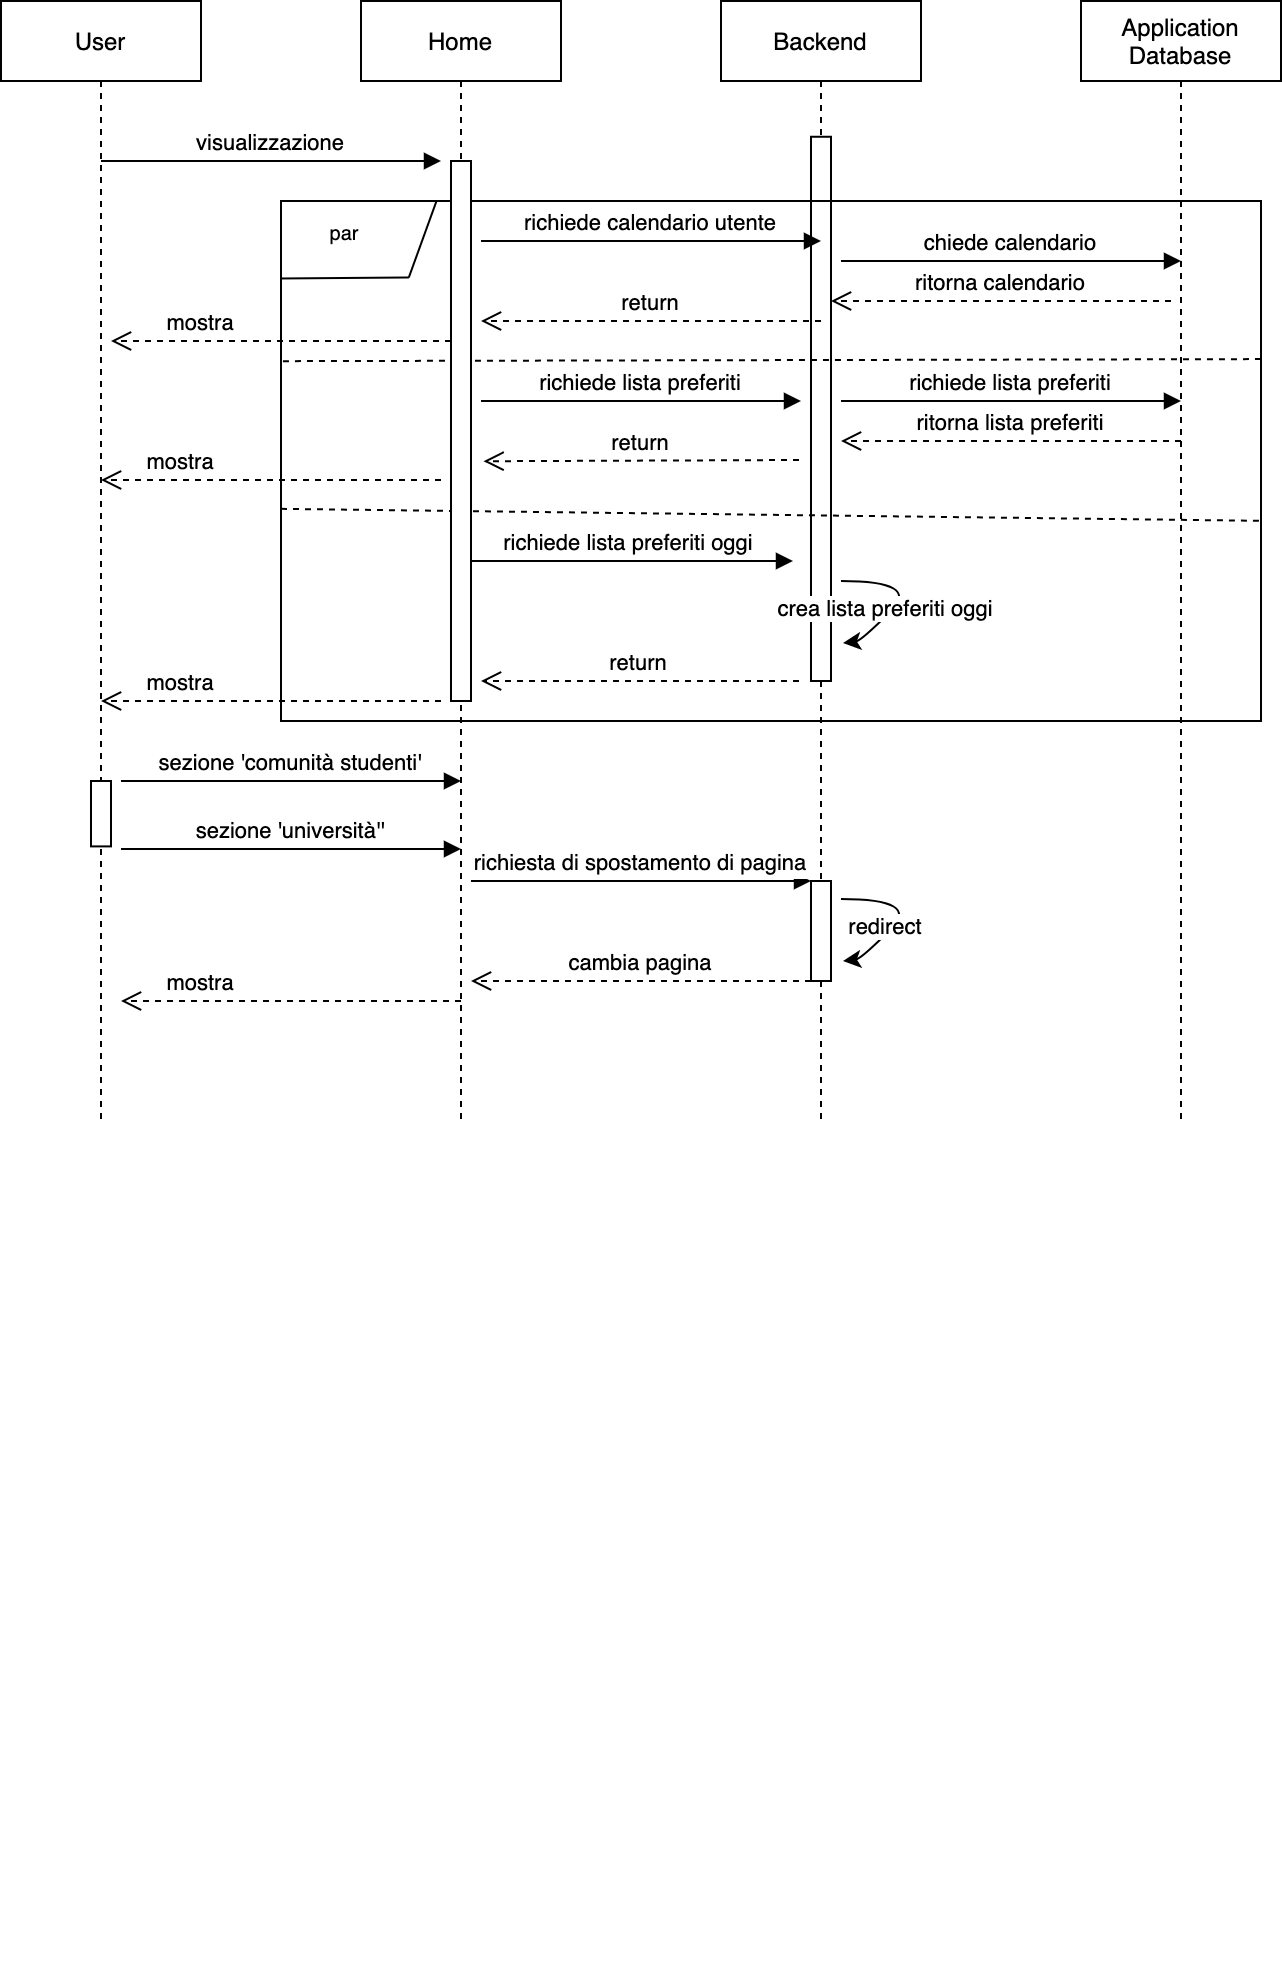

The diagram above was exported from draw.io. Its source (the exported page's mxGraphModel, read from the mxfile embedded in the PNG):
<mxGraphModel dx="786" dy="572" grid="1" gridSize="10" guides="1" tooltips="1" connect="1" arrows="1" fold="1" page="1" pageScale="1" pageWidth="827" pageHeight="1169" math="0" shadow="0">
  <root>
    <mxCell id="0" />
    <mxCell id="1" parent="0" />
    <mxCell id="_Xf0MQpy8wOcMs5rYw0k-5" value="" style="group" parent="1" vertex="1" connectable="0">
      <mxGeometry x="100" y="160" width="100" height="560" as="geometry" />
    </mxCell>
    <mxCell id="_Xf0MQpy8wOcMs5rYw0k-6" value="User" style="shape=umlLifeline;perimeter=lifelinePerimeter;container=0;collapsible=0;recursiveResize=0;rounded=0;shadow=0;strokeWidth=1;" parent="_Xf0MQpy8wOcMs5rYw0k-5" vertex="1">
      <mxGeometry width="100" height="560" as="geometry" />
    </mxCell>
    <mxCell id="Qnq9YY0Caqt8NEBD0EHg-21" value="" style="points=[];perimeter=orthogonalPerimeter;rounded=0;shadow=0;strokeWidth=1;" parent="_Xf0MQpy8wOcMs5rYw0k-5" vertex="1">
      <mxGeometry x="45" y="390" width="10" height="32.7" as="geometry" />
    </mxCell>
    <mxCell id="_Xf0MQpy8wOcMs5rYw0k-9" value="" style="group" parent="1" vertex="1" connectable="0">
      <mxGeometry x="640" y="160" width="100" height="560" as="geometry" />
    </mxCell>
    <mxCell id="_Xf0MQpy8wOcMs5rYw0k-10" value="Application&#10;Database" style="shape=umlLifeline;perimeter=lifelinePerimeter;container=0;collapsible=0;recursiveResize=0;rounded=0;shadow=0;strokeWidth=1;" parent="_Xf0MQpy8wOcMs5rYw0k-9" vertex="1">
      <mxGeometry width="100" height="560.0000000000001" as="geometry" />
    </mxCell>
    <mxCell id="_Xf0MQpy8wOcMs5rYw0k-11" value="visualizzazione" style="verticalAlign=bottom;endArrow=block;shadow=0;strokeWidth=1;" parent="1" edge="1">
      <mxGeometry relative="1" as="geometry">
        <mxPoint x="150" y="240" as="sourcePoint" />
        <mxPoint x="320" y="240" as="targetPoint" />
      </mxGeometry>
    </mxCell>
    <mxCell id="_Xf0MQpy8wOcMs5rYw0k-12" value="" style="group" parent="1" vertex="1" connectable="0">
      <mxGeometry x="460" y="160" width="100" height="560" as="geometry" />
    </mxCell>
    <mxCell id="_Xf0MQpy8wOcMs5rYw0k-13" value="Backend" style="shape=umlLifeline;perimeter=lifelinePerimeter;container=0;collapsible=0;recursiveResize=0;rounded=0;shadow=0;strokeWidth=1;" parent="_Xf0MQpy8wOcMs5rYw0k-12" vertex="1">
      <mxGeometry width="100" height="560.0000000000001" as="geometry" />
    </mxCell>
    <mxCell id="_Xf0MQpy8wOcMs5rYw0k-18" value="" style="points=[];perimeter=orthogonalPerimeter;rounded=0;shadow=0;strokeWidth=1;" parent="_Xf0MQpy8wOcMs5rYw0k-12" vertex="1">
      <mxGeometry x="45" y="67.88" width="10" height="272.12" as="geometry" />
    </mxCell>
    <mxCell id="Qnq9YY0Caqt8NEBD0EHg-13" value="" style="points=[];perimeter=orthogonalPerimeter;rounded=0;shadow=0;strokeWidth=1;" parent="_Xf0MQpy8wOcMs5rYw0k-12" vertex="1">
      <mxGeometry x="45" y="440" width="10" height="50" as="geometry" />
    </mxCell>
    <mxCell id="Qnq9YY0Caqt8NEBD0EHg-15" value="" style="curved=1;endArrow=classic;html=1;" parent="_Xf0MQpy8wOcMs5rYw0k-12" edge="1">
      <mxGeometry width="50" height="50" relative="1" as="geometry">
        <mxPoint x="60" y="449" as="sourcePoint" />
        <mxPoint x="61" y="480" as="targetPoint" />
        <Array as="points">
          <mxPoint x="100" y="449" />
          <mxPoint x="70" y="479" />
        </Array>
      </mxGeometry>
    </mxCell>
    <mxCell id="Qnq9YY0Caqt8NEBD0EHg-16" value="redirect" style="edgeLabel;html=1;align=center;verticalAlign=middle;resizable=0;points=[];" parent="Qnq9YY0Caqt8NEBD0EHg-15" vertex="1" connectable="0">
      <mxGeometry x="-0.5435" y="-13" relative="1" as="geometry">
        <mxPoint as="offset" />
      </mxGeometry>
    </mxCell>
    <mxCell id="Qnq9YY0Caqt8NEBD0EHg-17" value="cambia pagina" style="verticalAlign=bottom;endArrow=open;dashed=1;endSize=8;shadow=0;strokeWidth=1;" parent="_Xf0MQpy8wOcMs5rYw0k-12" edge="1">
      <mxGeometry relative="1" as="geometry">
        <mxPoint x="-125" y="490" as="targetPoint" />
        <mxPoint x="45" y="490" as="sourcePoint" />
      </mxGeometry>
    </mxCell>
    <mxCell id="Qnq9YY0Caqt8NEBD0EHg-9" value="mostra" style="verticalAlign=bottom;endArrow=open;dashed=1;endSize=8;shadow=0;strokeWidth=1;" parent="1" edge="1">
      <mxGeometry x="0.5294" relative="1" as="geometry">
        <mxPoint x="150" y="509.9985714285714" as="targetPoint" />
        <mxPoint x="320" y="509.9985714285714" as="sourcePoint" />
        <mxPoint as="offset" />
      </mxGeometry>
    </mxCell>
    <mxCell id="Qnq9YY0Caqt8NEBD0EHg-8" value="mostra" style="verticalAlign=bottom;endArrow=open;dashed=1;endSize=8;shadow=0;strokeWidth=1;" parent="1" edge="1">
      <mxGeometry x="0.5294" relative="1" as="geometry">
        <mxPoint x="150" y="399.5010204081633" as="targetPoint" />
        <mxPoint x="320" y="399.5010204081633" as="sourcePoint" />
        <mxPoint as="offset" />
      </mxGeometry>
    </mxCell>
    <mxCell id="Qnq9YY0Caqt8NEBD0EHg-7" value="mostra" style="verticalAlign=bottom;endArrow=open;dashed=1;endSize=8;shadow=0;strokeWidth=1;" parent="1" edge="1">
      <mxGeometry x="0.4706" relative="1" as="geometry">
        <mxPoint x="155" y="329.995306122449" as="targetPoint" />
        <mxPoint x="325" y="329.995306122449" as="sourcePoint" />
        <mxPoint as="offset" />
      </mxGeometry>
    </mxCell>
    <mxCell id="Qnq9YY0Caqt8NEBD0EHg-18" value="mostra" style="verticalAlign=bottom;endArrow=open;dashed=1;endSize=8;shadow=0;strokeWidth=1;" parent="1" edge="1">
      <mxGeometry x="0.5294" relative="1" as="geometry">
        <mxPoint x="160" y="659.9985714285713" as="targetPoint" />
        <mxPoint x="330" y="659.9985714285713" as="sourcePoint" />
        <mxPoint as="offset" />
      </mxGeometry>
    </mxCell>
    <mxCell id="_Xf0MQpy8wOcMs5rYw0k-7" value="" style="group" parent="1" vertex="1" connectable="0">
      <mxGeometry x="280" y="160" width="450" height="990" as="geometry" />
    </mxCell>
    <mxCell id="_Xf0MQpy8wOcMs5rYw0k-8" value="Home" style="shape=umlLifeline;perimeter=lifelinePerimeter;container=0;collapsible=0;recursiveResize=0;rounded=0;shadow=0;strokeWidth=1;" parent="_Xf0MQpy8wOcMs5rYw0k-7" vertex="1">
      <mxGeometry width="100" height="560" as="geometry" />
    </mxCell>
    <mxCell id="_Xf0MQpy8wOcMs5rYw0k-28" value="" style="group" parent="_Xf0MQpy8wOcMs5rYw0k-7" vertex="1" connectable="0">
      <mxGeometry x="-40" y="100" width="490" height="260" as="geometry" />
    </mxCell>
    <mxCell id="_Xf0MQpy8wOcMs5rYw0k-29" value="" style="group" parent="_Xf0MQpy8wOcMs5rYw0k-28" vertex="1" connectable="0">
      <mxGeometry width="490.00000000000006" height="260" as="geometry" />
    </mxCell>
    <mxCell id="_Xf0MQpy8wOcMs5rYw0k-30" value="" style="rounded=0;whiteSpace=wrap;html=1;fillColor=none;" parent="_Xf0MQpy8wOcMs5rYw0k-29" vertex="1">
      <mxGeometry width="490.00000000000006" height="260" as="geometry" />
    </mxCell>
    <mxCell id="_Xf0MQpy8wOcMs5rYw0k-31" value="" style="endArrow=none;html=1;" parent="_Xf0MQpy8wOcMs5rYw0k-29" edge="1">
      <mxGeometry width="50" height="50" relative="1" as="geometry">
        <mxPoint y="38.739999999999995" as="sourcePoint" />
        <mxPoint x="63.913043478260875" y="38.23529411764706" as="targetPoint" />
        <Array as="points" />
      </mxGeometry>
    </mxCell>
    <mxCell id="_Xf0MQpy8wOcMs5rYw0k-32" value="" style="endArrow=none;html=1;" parent="_Xf0MQpy8wOcMs5rYw0k-29" edge="1">
      <mxGeometry width="50" height="50" relative="1" as="geometry">
        <mxPoint x="77.76086956521739" as="sourcePoint" />
        <mxPoint x="63.913043478260875" y="38.23529411764706" as="targetPoint" />
      </mxGeometry>
    </mxCell>
    <mxCell id="_Xf0MQpy8wOcMs5rYw0k-39" value="" style="endArrow=none;dashed=1;html=1;exitX=0.002;exitY=0.308;exitDx=0;exitDy=0;entryX=1.004;entryY=0.304;entryDx=0;entryDy=0;exitPerimeter=0;entryPerimeter=0;" parent="_Xf0MQpy8wOcMs5rYw0k-29" source="_Xf0MQpy8wOcMs5rYw0k-30" target="_Xf0MQpy8wOcMs5rYw0k-30" edge="1">
      <mxGeometry width="50" height="50" relative="1" as="geometry">
        <mxPoint x="130" y="170" as="sourcePoint" />
        <mxPoint x="180" y="120" as="targetPoint" />
      </mxGeometry>
    </mxCell>
    <mxCell id="_Xf0MQpy8wOcMs5rYw0k-16" value="richiede lista preferiti" style="verticalAlign=bottom;endArrow=block;shadow=0;strokeWidth=1;" parent="_Xf0MQpy8wOcMs5rYw0k-29" edge="1">
      <mxGeometry relative="1" as="geometry">
        <mxPoint x="100" y="100" as="sourcePoint" />
        <mxPoint x="260" y="100" as="targetPoint" />
      </mxGeometry>
    </mxCell>
    <mxCell id="_Xf0MQpy8wOcMs5rYw0k-15" value="richiede calendario utente" style="verticalAlign=bottom;endArrow=block;entryX=0;entryY=0;shadow=0;strokeWidth=1;" parent="_Xf0MQpy8wOcMs5rYw0k-29" edge="1">
      <mxGeometry relative="1" as="geometry">
        <mxPoint x="100" y="20" as="sourcePoint" />
        <mxPoint x="270" y="20" as="targetPoint" />
      </mxGeometry>
    </mxCell>
    <mxCell id="_Xf0MQpy8wOcMs5rYw0k-40" value="" style="endArrow=none;dashed=1;html=1;exitX=0;exitY=0.592;exitDx=0;exitDy=0;entryX=0.998;entryY=0.615;entryDx=0;entryDy=0;entryPerimeter=0;exitPerimeter=0;" parent="_Xf0MQpy8wOcMs5rYw0k-29" source="_Xf0MQpy8wOcMs5rYw0k-30" target="_Xf0MQpy8wOcMs5rYw0k-30" edge="1">
      <mxGeometry width="50" height="50" relative="1" as="geometry">
        <mxPoint x="10" y="75.00000000000011" as="sourcePoint" />
        <mxPoint x="500.0000000000002" y="75.00000000000011" as="targetPoint" />
      </mxGeometry>
    </mxCell>
    <mxCell id="_Xf0MQpy8wOcMs5rYw0k-25" value="chiede calendario" style="verticalAlign=bottom;endArrow=block;entryX=0;entryY=0;shadow=0;strokeWidth=1;" parent="_Xf0MQpy8wOcMs5rYw0k-29" edge="1">
      <mxGeometry relative="1" as="geometry">
        <mxPoint x="280" y="30" as="sourcePoint" />
        <mxPoint x="450" y="30" as="targetPoint" />
      </mxGeometry>
    </mxCell>
    <mxCell id="_Xf0MQpy8wOcMs5rYw0k-27" value="ritorna calendario" style="verticalAlign=bottom;endArrow=open;dashed=1;endSize=8;shadow=0;strokeWidth=1;" parent="_Xf0MQpy8wOcMs5rYw0k-29" edge="1">
      <mxGeometry relative="1" as="geometry">
        <mxPoint x="275" y="50" as="targetPoint" />
        <mxPoint x="445" y="50" as="sourcePoint" />
      </mxGeometry>
    </mxCell>
    <mxCell id="_Xf0MQpy8wOcMs5rYw0k-17" value="richiede lista preferiti oggi" style="verticalAlign=bottom;endArrow=block;shadow=0;strokeWidth=1;" parent="_Xf0MQpy8wOcMs5rYw0k-29" edge="1">
      <mxGeometry relative="1" as="geometry">
        <mxPoint x="91" y="180" as="sourcePoint" />
        <mxPoint x="256" y="180" as="targetPoint" />
      </mxGeometry>
    </mxCell>
    <mxCell id="_Xf0MQpy8wOcMs5rYw0k-26" value="richiede lista preferiti" style="verticalAlign=bottom;endArrow=block;entryX=0;entryY=0;shadow=0;strokeWidth=1;" parent="_Xf0MQpy8wOcMs5rYw0k-29" edge="1">
      <mxGeometry relative="1" as="geometry">
        <mxPoint x="280" y="100" as="sourcePoint" />
        <mxPoint x="450" y="100" as="targetPoint" />
      </mxGeometry>
    </mxCell>
    <mxCell id="_Xf0MQpy8wOcMs5rYw0k-22" value="ritorna lista preferiti" style="verticalAlign=bottom;endArrow=open;dashed=1;endSize=8;shadow=0;strokeWidth=1;" parent="_Xf0MQpy8wOcMs5rYw0k-29" edge="1">
      <mxGeometry relative="1" as="geometry">
        <mxPoint x="280" y="120" as="targetPoint" />
        <mxPoint x="450" y="120" as="sourcePoint" />
      </mxGeometry>
    </mxCell>
    <mxCell id="Qnq9YY0Caqt8NEBD0EHg-4" value="return" style="verticalAlign=bottom;endArrow=open;dashed=1;endSize=8;shadow=0;strokeWidth=1;" parent="_Xf0MQpy8wOcMs5rYw0k-29" edge="1">
      <mxGeometry relative="1" as="geometry">
        <mxPoint x="100" y="60" as="targetPoint" />
        <mxPoint x="270" y="60" as="sourcePoint" />
      </mxGeometry>
    </mxCell>
    <mxCell id="Qnq9YY0Caqt8NEBD0EHg-5" value="return" style="verticalAlign=bottom;endArrow=open;dashed=1;endSize=8;shadow=0;strokeWidth=1;entryX=1.629;entryY=0.556;entryDx=0;entryDy=0;entryPerimeter=0;" parent="_Xf0MQpy8wOcMs5rYw0k-29" target="_Xf0MQpy8wOcMs5rYw0k-14" edge="1">
      <mxGeometry relative="1" as="geometry">
        <mxPoint x="89" y="129.5" as="targetPoint" />
        <mxPoint x="259" y="129.5" as="sourcePoint" />
      </mxGeometry>
    </mxCell>
    <mxCell id="Qnq9YY0Caqt8NEBD0EHg-6" value="return" style="verticalAlign=bottom;endArrow=open;dashed=1;endSize=8;shadow=0;strokeWidth=1;" parent="_Xf0MQpy8wOcMs5rYw0k-29" edge="1">
      <mxGeometry relative="1" as="geometry">
        <mxPoint x="100" y="240" as="targetPoint" />
        <mxPoint x="259" y="240" as="sourcePoint" />
      </mxGeometry>
    </mxCell>
    <mxCell id="_Xf0MQpy8wOcMs5rYw0k-23" value="" style="curved=1;endArrow=classic;html=1;" parent="_Xf0MQpy8wOcMs5rYw0k-29" edge="1">
      <mxGeometry width="50" height="50" relative="1" as="geometry">
        <mxPoint x="280" y="190" as="sourcePoint" />
        <mxPoint x="281" y="221" as="targetPoint" />
        <Array as="points">
          <mxPoint x="320" y="190" />
          <mxPoint x="290" y="220" />
        </Array>
      </mxGeometry>
    </mxCell>
    <mxCell id="_Xf0MQpy8wOcMs5rYw0k-24" value="crea lista preferiti oggi" style="edgeLabel;html=1;align=center;verticalAlign=middle;resizable=0;points=[];" parent="_Xf0MQpy8wOcMs5rYw0k-23" vertex="1" connectable="0">
      <mxGeometry x="-0.5435" y="-13" relative="1" as="geometry">
        <mxPoint as="offset" />
      </mxGeometry>
    </mxCell>
    <mxCell id="_Xf0MQpy8wOcMs5rYw0k-34" value="&lt;font style=&quot;font-size: 10px&quot;&gt;par&lt;/font&gt;" style="text;html=1;strokeColor=none;fillColor=none;align=center;verticalAlign=middle;whiteSpace=wrap;rounded=0;" parent="_Xf0MQpy8wOcMs5rYw0k-28" vertex="1">
      <mxGeometry width="63.913043478260875" height="30.588235294117645" as="geometry" />
    </mxCell>
    <mxCell id="_Xf0MQpy8wOcMs5rYw0k-14" value="" style="points=[];perimeter=orthogonalPerimeter;rounded=0;shadow=0;strokeWidth=1;" parent="_Xf0MQpy8wOcMs5rYw0k-7" vertex="1">
      <mxGeometry x="45" y="80" width="10" height="270" as="geometry" />
    </mxCell>
    <mxCell id="Qnq9YY0Caqt8NEBD0EHg-12" value="richiesta di spostamento di pagina" style="verticalAlign=bottom;endArrow=block;entryX=0;entryY=0;shadow=0;strokeWidth=1;" parent="_Xf0MQpy8wOcMs5rYw0k-7" edge="1">
      <mxGeometry relative="1" as="geometry">
        <mxPoint x="55" y="440" as="sourcePoint" />
        <mxPoint x="225" y="440" as="targetPoint" />
      </mxGeometry>
    </mxCell>
    <mxCell id="Qnq9YY0Caqt8NEBD0EHg-11" value="sezione 'comunità studenti'" style="verticalAlign=bottom;endArrow=block;entryX=0;entryY=0;shadow=0;strokeWidth=1;" parent="_Xf0MQpy8wOcMs5rYw0k-7" edge="1">
      <mxGeometry relative="1" as="geometry">
        <mxPoint x="-120" y="390" as="sourcePoint" />
        <mxPoint x="50" y="390" as="targetPoint" />
      </mxGeometry>
    </mxCell>
    <mxCell id="Qnq9YY0Caqt8NEBD0EHg-20" value="sezione 'università''" style="verticalAlign=bottom;endArrow=block;entryX=0;entryY=0;shadow=0;strokeWidth=1;" parent="_Xf0MQpy8wOcMs5rYw0k-7" edge="1">
      <mxGeometry relative="1" as="geometry">
        <mxPoint x="-120" y="424" as="sourcePoint" />
        <mxPoint x="50" y="424" as="targetPoint" />
      </mxGeometry>
    </mxCell>
  </root>
</mxGraphModel>